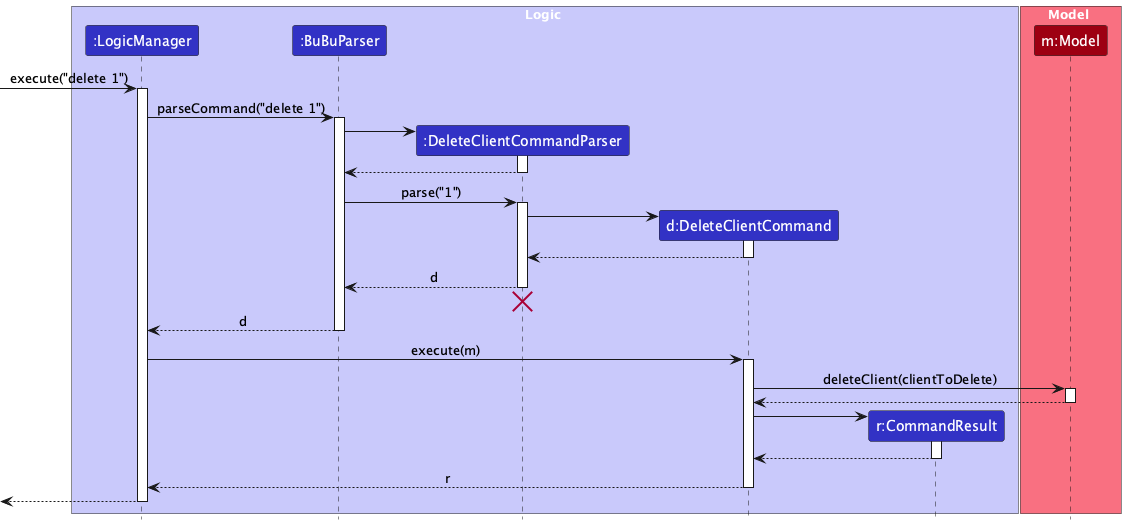

The diagram above was rendered by PlantUML. Its source (embedded in the PNG):
@startuml
!pragma layout smetana
!include style.puml
skinparam ArrowFontStyle plain

box Logic LOGIC_COLOR_T1
participant ":LogicManager" as LogicManager LOGIC_COLOR
participant ":BuBuParser" as BuBuParser LOGIC_COLOR
participant ":DeleteClientCommandParser" as DeleteClientCommandParser LOGIC_COLOR
participant "d:DeleteClientCommand" as DeleteClientCommand LOGIC_COLOR
participant "r:CommandResult" as CommandResult LOGIC_COLOR
end box

box Model MODEL_COLOR_T1
participant "m:Model" as Model MODEL_COLOR
end box

[-> LogicManager : execute("delete 1")
activate LogicManager

LogicManager -> BuBuParser : parseCommand("delete 1")
activate BuBuParser

create DeleteClientCommandParser
BuBuParser -> DeleteClientCommandParser
activate DeleteClientCommandParser

DeleteClientCommandParser --> BuBuParser
deactivate DeleteClientCommandParser

BuBuParser -> DeleteClientCommandParser : parse("1")
activate DeleteClientCommandParser

create DeleteClientCommand
DeleteClientCommandParser -> DeleteClientCommand
activate DeleteClientCommand

DeleteClientCommand --> DeleteClientCommandParser :
deactivate DeleteClientCommand

DeleteClientCommandParser --> BuBuParser : d
deactivate DeleteClientCommandParser
'Hidden arrow to position the destroy marker below the end of the activation bar.
DeleteClientCommandParser -[hidden]-> BuBuParser
destroy DeleteClientCommandParser

BuBuParser --> LogicManager : d
deactivate BuBuParser

LogicManager -> DeleteClientCommand : execute(m)
activate DeleteClientCommand

DeleteClientCommand -> Model : deleteClient(clientToDelete)
activate Model

Model --> DeleteClientCommand
deactivate Model

create CommandResult
DeleteClientCommand -> CommandResult
activate CommandResult

CommandResult --> DeleteClientCommand
deactivate CommandResult

DeleteClientCommand --> LogicManager : r
deactivate DeleteClientCommand

[<--LogicManager
deactivate LogicManager
@enduml